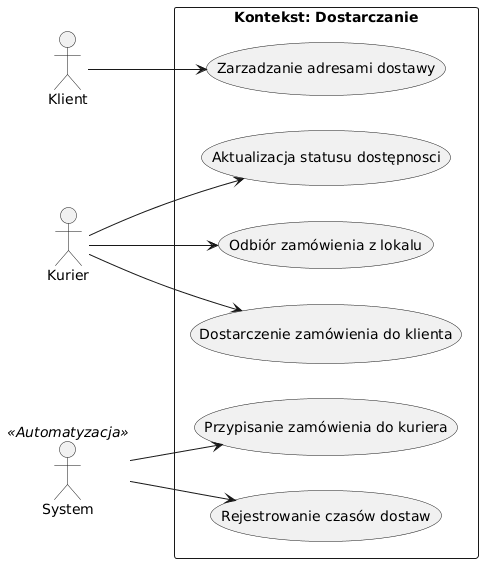

The diagram above was rendered by PlantUML. Its source (embedded in the PNG):
@startuml
left to right direction
skinparam packageStyle rectangle

actor "Klient" as klient
actor "Kurier" as kurier
actor "System" as sys <<Automatyzacja>>

package "Kontekst: Dostarczanie" {
  usecase "Zarzadzanie adresami dostawy" as UC1
  usecase "Aktualizacja statusu dostępnosci" as UC2
  usecase "Odbiór zamówienia z lokalu" as UC3
  usecase "Dostarczenie zamówienia do klienta" as UC4
  usecase "Przypisanie zamówienia do kuriera" as UC5
  usecase "Rejestrowanie czasów dostaw" as UC6
}

klient --> UC1

kurier --> UC2
kurier --> UC3
kurier --> UC4

sys --> UC5
sys --> UC6
@enduml